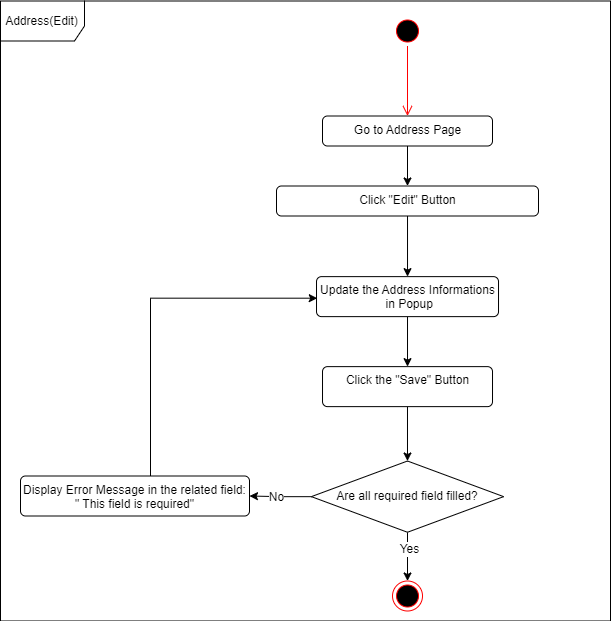

The diagram above was exported from draw.io. Its source (the exported page's mxGraphModel, read from the mxfile embedded in the PNG):
<mxGraphModel dx="1723" dy="783" grid="1" gridSize="10" guides="1" tooltips="1" connect="1" arrows="1" fold="1" page="1" pageScale="1" pageWidth="827" pageHeight="1169" math="0" shadow="0">
  <root>
    <mxCell id="0" />
    <mxCell id="1" parent="0" />
    <mxCell id="2" value="Address(Edit)" style="shape=umlFrame;whiteSpace=wrap;html=1;fillColor=#FFFFFF;width=84;height=40;" vertex="1" parent="1">
      <mxGeometry x="3350" y="22.5" width="610" height="620" as="geometry" />
    </mxCell>
    <mxCell id="3" value="" style="ellipse;html=1;shape=endState;fillColor=#000000;strokeColor=#ff0000;" vertex="1" parent="1">
      <mxGeometry x="3742.01" y="602.5" width="30" height="30" as="geometry" />
    </mxCell>
    <mxCell id="4" value="" style="ellipse;html=1;shape=startState;fillColor=#000000;strokeColor=#ff0000;" vertex="1" parent="1">
      <mxGeometry x="3742" y="37.5" width="30" height="30" as="geometry" />
    </mxCell>
    <mxCell id="5" value="" style="edgeStyle=orthogonalEdgeStyle;html=1;verticalAlign=bottom;endArrow=open;endSize=8;strokeColor=#ff0000;rounded=0;entryX=0.5;entryY=0;entryDx=0;entryDy=0;" edge="1" source="4" target="9" parent="1">
      <mxGeometry relative="1" as="geometry">
        <mxPoint x="3701" y="137.5" as="targetPoint" />
        <Array as="points" />
      </mxGeometry>
    </mxCell>
    <mxCell id="6" style="edgeStyle=orthogonalEdgeStyle;rounded=0;orthogonalLoop=1;jettySize=auto;html=1;entryX=0.5;entryY=0;entryDx=0;entryDy=0;" edge="1" source="7" target="18" parent="1">
      <mxGeometry relative="1" as="geometry">
        <mxPoint x="3757.01" y="272.5" as="targetPoint" />
      </mxGeometry>
    </mxCell>
    <mxCell id="7" value="Click &quot;Edit&quot; Button" style="html=1;align=center;verticalAlign=top;rounded=1;absoluteArcSize=1;arcSize=10;dashed=0;fillColor=#FFFFFF;" vertex="1" parent="1">
      <mxGeometry x="3626" y="207.5" width="262" height="30" as="geometry" />
    </mxCell>
    <mxCell id="8" style="edgeStyle=orthogonalEdgeStyle;rounded=0;orthogonalLoop=1;jettySize=auto;html=1;" edge="1" source="9" target="7" parent="1">
      <mxGeometry relative="1" as="geometry" />
    </mxCell>
    <mxCell id="9" value="Go to Address Page" style="html=1;align=center;verticalAlign=top;rounded=1;absoluteArcSize=1;arcSize=10;dashed=0;fillColor=#FFFFFF;" vertex="1" parent="1">
      <mxGeometry x="3672" y="137.5" width="170" height="30" as="geometry" />
    </mxCell>
    <mxCell id="10" style="edgeStyle=orthogonalEdgeStyle;rounded=0;orthogonalLoop=1;jettySize=auto;html=1;entryX=1;entryY=0.5;entryDx=0;entryDy=0;fontSize=12;" edge="1" source="14" target="16" parent="1">
      <mxGeometry relative="1" as="geometry" />
    </mxCell>
    <mxCell id="11" value="No" style="edgeLabel;html=1;align=center;verticalAlign=middle;resizable=0;points=[];fontSize=12;" vertex="1" connectable="0" parent="10">
      <mxGeometry x="0.1466" y="1" relative="1" as="geometry">
        <mxPoint as="offset" />
      </mxGeometry>
    </mxCell>
    <mxCell id="12" style="edgeStyle=orthogonalEdgeStyle;rounded=0;orthogonalLoop=1;jettySize=auto;html=1;entryX=0.5;entryY=0;entryDx=0;entryDy=0;fontSize=12;" edge="1" source="14" target="3" parent="1">
      <mxGeometry relative="1" as="geometry" />
    </mxCell>
    <mxCell id="13" value="Yes" style="edgeLabel;html=1;align=center;verticalAlign=middle;resizable=0;points=[];fontSize=12;" vertex="1" connectable="0" parent="12">
      <mxGeometry x="-0.3378" y="1" relative="1" as="geometry">
        <mxPoint as="offset" />
      </mxGeometry>
    </mxCell>
    <mxCell id="14" value="Are all required field filled?" style="rhombus;whiteSpace=wrap;html=1;fillColor=#FFFFFF;" vertex="1" parent="1">
      <mxGeometry x="3660.87" y="482.51" width="192.25" height="71.25" as="geometry" />
    </mxCell>
    <mxCell id="15" style="edgeStyle=orthogonalEdgeStyle;rounded=0;orthogonalLoop=1;jettySize=auto;html=1;entryX=0.004;entryY=0.539;entryDx=0;entryDy=0;fontSize=12;entryPerimeter=0;" edge="1" source="16" target="18" parent="1">
      <mxGeometry relative="1" as="geometry">
        <Array as="points">
          <mxPoint x="3500" y="319.5" />
        </Array>
      </mxGeometry>
    </mxCell>
    <mxCell id="16" value="Display Error Message in the related field: &lt;br&gt;&quot; This field is required&quot;" style="html=1;align=center;verticalAlign=top;rounded=1;absoluteArcSize=1;arcSize=10;dashed=0;fillColor=#FFFFFF;" vertex="1" parent="1">
      <mxGeometry x="3370" y="497.5" width="229" height="40" as="geometry" />
    </mxCell>
    <mxCell id="17" style="edgeStyle=orthogonalEdgeStyle;rounded=0;orthogonalLoop=1;jettySize=auto;html=1;entryX=0.5;entryY=0;entryDx=0;entryDy=0;fontSize=12;" edge="1" source="18" target="20" parent="1">
      <mxGeometry relative="1" as="geometry" />
    </mxCell>
    <mxCell id="18" value="Update the Address Informations&lt;br&gt;&amp;nbsp;in Popup" style="html=1;align=center;verticalAlign=top;rounded=1;absoluteArcSize=1;arcSize=10;dashed=0;fillColor=#FFFFFF;" vertex="1" parent="1">
      <mxGeometry x="3666.01" y="298.13" width="182.01" height="40" as="geometry" />
    </mxCell>
    <mxCell id="19" style="edgeStyle=orthogonalEdgeStyle;rounded=0;orthogonalLoop=1;jettySize=auto;html=1;entryX=0.5;entryY=0;entryDx=0;entryDy=0;fontSize=12;" edge="1" source="20" target="14" parent="1">
      <mxGeometry relative="1" as="geometry" />
    </mxCell>
    <mxCell id="20" value="Click the &quot;Save&quot; Button" style="html=1;align=center;verticalAlign=top;rounded=1;absoluteArcSize=1;arcSize=10;dashed=0;fillColor=#FFFFFF;" vertex="1" parent="1">
      <mxGeometry x="3672.01" y="388.13" width="170" height="40" as="geometry" />
    </mxCell>
  </root>
</mxGraphModel>